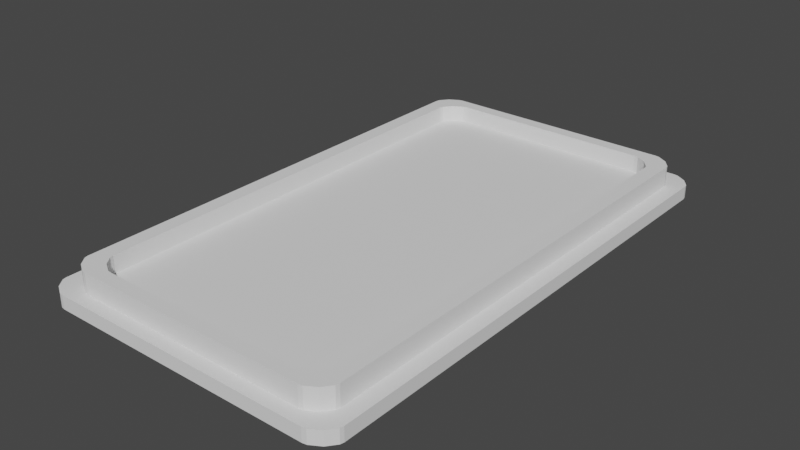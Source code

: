 # Source: wearableV2_Top.blend  (saved by Blender 2.93.21; exported with 4.5.12 LTS)
import bpy
from mathutils import Matrix  # noqa: F401  (used for matrix-valued properties, if any)

bpy.ops.wm.read_factory_settings(use_empty=True)
scene = bpy.context.scene
scene.name = 'Scene'

# ---- collections
col_collection = bpy.data.collections.new('Collection'); scene.collection.children.link(col_collection)

# ---- world
world_world = bpy.data.worlds.new('World'); scene.world = world_world
world_world.use_nodes = True; world_world.node_tree.nodes.clear()
_N = world_world.node_tree.nodes; _L = world_world.node_tree.links
n0 = _N.new('ShaderNodeOutputWorld'); n0.name = 'World Output'; n0.location = (300, 300)
n1 = _N.new('ShaderNodeBackground'); n1.name = 'Background'; n1.location = (10, 300)
n1.inputs[0].default_value = (0.05088, 0.05088, 0.05088, 1.0)
_L.new(n1.outputs[0], n0.inputs[0])
n0.is_active_output = True
world_world.color = (0.05088, 0.05088, 0.05088)
world_world.use_sun_shadow = False
world_world.sun_shadow_jitter_overblur = 0.0

# ---- meshes
me_casetop_001 = bpy.data.meshes.new('CaseTop.001')
me_casetop_001.from_pydata([(10.7, -19.45, -2.706e-09), (10.39, -19.5, 1.0), (10.39, -19.5, -2.714e-09), (10.7, -19.45, 1.0), (11.44, -19.01, -2.646e-09), (11.44, -19.01, 1.0), (11.94, -18.37, -2.556e-09), (12.0, -18.1, 1.0), (11.94, -18.37, 1.0), (12.0, -18.1, -2.519e-09), (-11.0, -18.1, -2.519e-09), (-10.94, -18.37, 1.0), (-11.0, -18.1, 1.0), (-10.94, -18.37, -2.556e-09), (-10.44, -19.01, 1.0), (-10.44, -19.01, -2.646e-09), (-9.393, -19.5, -2.714e-09), (-9.695, -19.45, 1.0), (-9.695, -19.45, -2.706e-09), (-9.393, -19.5, 1.0), (-9.393, 19.5, 1.0), (-9.695, 19.45, 2.706e-09), (-9.695, 19.45, 1.0), (-9.393, 19.5, 2.714e-09), (-10.44, 19.01, 2.646e-09), (-10.44, 19.01, 1.0), (-10.94, 18.37, 2.556e-09), (-11.0, 18.1, 1.0), (-10.94, 18.37, 1.0), (-11.0, 18.1, 2.519e-09), (12.0, 18.1, 2.519e-09), (11.94, 18.37, 1.0), (12.0, 18.1, 1.0), (11.94, 18.37, 2.556e-09), (11.44, 19.01, 1.0), (11.44, 19.01, 2.646e-09), (10.7, 19.45, 1.0), (10.39, 19.5, 2.714e-09), (10.39, 19.5, 1.0), (10.7, 19.45, 2.706e-09), (6.25, -19.5, 1.0), (6.25, -19.5, -2.714e-09), (-5.25, -19.5, -2.714e-09), (-5.25, -19.5, 1.0), (9.243, -18.5, 1.0), (6.25, -18.5, 1.0), (-9.291, 18.01, 1.0), (-8.243, 18.5, 1.0), (9.243, 18.5, 1.0), (9.545, 18.45, 1.0), (-8.545, 18.45, 1.0), (-9.79, 17.37, 1.0), (-9.85, 17.1, 1.0), (-9.85, -17.1, 1.0), (-9.79, -17.37, 1.0), (-9.291, -18.01, 1.0), (-8.545, -18.45, 1.0), (-8.243, -18.5, 1.0), (-5.25, -18.5, 1.0), (10.29, 18.01, 1.0), (10.79, 17.37, 1.0), (10.85, 17.1, 1.0), (10.85, -17.1, 1.0), (10.79, -17.37, 1.0), (10.29, -18.01, 1.0), (9.545, -18.45, 1.0), (2.8, 15.0, 2.087e-09), (-1.8, 15.0, 2.087e-09), (2.8, 11.0, 1.531e-09), (-2.662, -4.25, -5.914e-10), (-1.8, 11.0, 1.531e-09), (6.25, -11.45, -1.593e-09), (-5.25, -11.45, -1.593e-09), (-2.662, -6.75, -9.393e-10), (-5.537, -4.25, -5.914e-10), (-5.537, -6.75, -9.393e-10), (9.243, -18.5, 2.5), (9.545, -18.45, 2.5), (10.29, -18.01, 2.5), (10.85, -17.1, 2.5), (10.79, -17.37, 2.5), (-9.79, -17.37, 2.5), (-9.85, -17.1, 2.5), (-9.291, -18.01, 2.5), (-8.545, -18.45, 2.5), (-8.243, -18.5, 2.5), (-8.243, 18.5, 2.5), (-8.545, 18.45, 2.5), (-9.291, 18.01, 2.5), (-9.85, 17.1, 2.5), (-9.79, 17.37, 2.5), (10.79, 17.37, 2.5), (10.85, 17.1, 2.5), (10.29, 18.01, 2.5), (9.545, 18.45, 2.5), (9.243, 18.5, 2.5), (6.25, -18.5, 2.5), (-5.25, -18.5, 2.5), (8.093, -17.5, 2.5), (6.25, -17.5, 2.5), (-8.141, 17.01, 2.5), (-7.093, 17.5, 2.5), (8.093, 17.5, 2.5), (8.395, 17.45, 2.5), (-7.395, 17.45, 2.5), (-8.64, 16.37, 2.5), (-8.7, 16.1, 2.5), (-8.7, -16.1, 2.5), (-8.64, -16.37, 2.5), (-8.141, -17.01, 2.5), (-7.395, -17.45, 2.5), (-7.093, -17.5, 2.5), (-5.25, -17.5, 2.5), (9.141, 17.01, 2.5), (9.64, 16.37, 2.5), (9.7, 16.1, 2.5), (9.7, -16.1, 2.5), (9.64, -16.37, 2.5), (9.141, -17.01, 2.5), (8.395, -17.45, 2.5), (8.093, -17.5, 1.25), (8.395, -17.45, 1.25), (9.141, -17.01, 1.25), (9.7, -16.1, 1.25), (9.64, -16.37, 1.25), (-8.64, -16.37, 1.25), (-8.7, -16.1, 1.25), (-8.141, -17.01, 1.25), (-7.395, -17.45, 1.25), (-7.093, -17.5, 1.25), (-7.093, 17.5, 1.25), (-7.395, 17.45, 1.25), (-8.141, 17.01, 1.25), (-8.7, 16.1, 1.25), (-8.64, 16.37, 1.25), (9.64, 16.37, 1.25), (9.7, 16.1, 1.25), (9.141, 17.01, 1.25), (8.395, 17.45, 1.25), (8.093, 17.5, 1.25), (6.25, -17.5, 1.25), (-5.25, -17.5, 1.25), (-1.8, 15.0, 1.25), (2.8, 15.0, 1.25), (-1.8, 11.0, 1.25), (-2.662, -4.25, 1.25), (-5.537, -4.25, 1.25), (-5.537, -6.75, 1.25), (-5.25, -11.45, 1.25), (-2.662, -6.75, 1.25), (2.8, 11.0, 1.25), (6.25, -11.45, 1.25), (6.25, -11.45, -1.593e-09), (6.25, -11.45, 1.25), (6.25, -17.5, 1.25), (8.093, -19.5, -2.714e-09), (8.093, -11.45, -1.593e-09), (8.093, -17.5, 1.25), (6.25, -19.5, -2.714e-09), (6.25, -18.5, 1.0), (6.25, -17.5, 1.25), (6.25, -19.5, -2.714e-09), (6.25, -19.5, 1.0), (6.25, -18.5, 1.0), (6.25, -18.5, 1.0), (6.25, -18.5, 2.5), (6.25, -17.5, 1.25), (6.25, -17.5, 2.5), (6.25, -17.5, 1.25), (6.25, -18.5, 2.5), (-5.537, -6.75, -5.914e-10), (-5.537, -6.75, 1.25), (-2.662, -6.75, -5.914e-10), (-2.662, -6.75, 1.25), (-5.537, -6.75, 1.25), (-2.662, -6.75, -5.914e-10), (2.8, 11.0, 2.087e-09), (-1.8, 11.0, 2.087e-09), (-1.8, 11.0, 1.25), (2.8, 11.0, 2.087e-09), (2.8, 11.0, 1.25), (-1.8, 11.0, 1.25)], [], [(0, 1, 2), (1, 0, 3), (4, 3, 0), (3, 4, 5), (6, 7, 8), (7, 6, 9), (4, 8, 5), (8, 4, 6), (10, 11, 12), (11, 10, 13), (13, 14, 11), (14, 13, 15), (16, 17, 18), (17, 16, 19), (18, 14, 15), (14, 18, 17), (20, 21, 22), (21, 20, 23), (22, 24, 25), (24, 22, 21), (26, 27, 28), (27, 26, 29), (24, 28, 25), (28, 24, 26), (30, 31, 32), (31, 30, 33), (33, 34, 31), (34, 33, 35), (36, 37, 38), (37, 36, 39), (34, 39, 36), (39, 34, 35), (2, 40, 41), (40, 2, 1), (42, 19, 16), (19, 42, 43), (40, 44, 45), (3, 44, 1), (44, 40, 1), (44, 3, 5), (46, 20, 22), (20, 47, 38), (46, 22, 25), (48, 38, 47), (49, 38, 48), (20, 50, 47), (46, 25, 28), (46, 28, 27), (20, 46, 50), (27, 51, 46), (27, 52, 51), (27, 53, 52), (12, 53, 27), (12, 54, 53), (12, 55, 54), (11, 55, 12), (14, 55, 11), (17, 55, 14), (19, 55, 17), (55, 19, 56), (56, 19, 57), (43, 57, 19), (57, 43, 58), (59, 38, 49), (38, 59, 36), (36, 59, 34), (34, 59, 31), (31, 59, 32), (60, 32, 59), (61, 32, 60), (62, 32, 61), (62, 7, 32), (63, 7, 62), (64, 7, 63), (64, 8, 7), (5, 64, 65), (5, 65, 44), (64, 5, 8), (38, 23, 20), (23, 38, 37), (29, 12, 27), (12, 29, 10), (35, 37, 39), (37, 66, 23), (37, 35, 30), (67, 23, 66), (30, 35, 33), (29, 23, 67), (37, 30, 66), (24, 23, 29), (23, 24, 21), (30, 68, 66), (68, 69, 70), (71, 68, 30), (68, 71, 69), (72, 73, 71), (69, 71, 73), (9, 71, 30), (4, 9, 6), (9, 4, 2), (2, 4, 0), (9, 2, 41), (9, 41, 71), (24, 29, 26), (70, 29, 67), (74, 70, 69), (70, 74, 29), (10, 74, 75), (73, 72, 75), (10, 75, 72), (74, 10, 29), (42, 10, 72), (16, 10, 42), (10, 15, 13), (15, 10, 16), (15, 16, 18), (9, 32, 7), (32, 9, 30), (65, 76, 44), (76, 65, 77), (64, 77, 65), (77, 64, 78), (63, 79, 80), (79, 63, 62), (64, 80, 78), (80, 64, 63), (53, 81, 82), (81, 53, 54), (54, 83, 81), (83, 54, 55), (57, 84, 56), (84, 57, 85), (56, 83, 55), (83, 56, 84), (86, 50, 87), (50, 86, 47), (87, 46, 88), (46, 87, 50), (51, 89, 90), (89, 51, 52), (46, 90, 88), (90, 46, 51), (61, 91, 92), (91, 61, 60), (60, 93, 91), (93, 60, 59), (94, 48, 95), (48, 94, 49), (93, 49, 94), (49, 93, 59), (44, 96, 45), (96, 44, 76), (58, 85, 57), (85, 58, 97), (96, 98, 99), (77, 98, 76), (98, 96, 76), (98, 77, 78), (100, 86, 87), (86, 101, 95), (100, 87, 88), (102, 95, 101), (103, 95, 102), (86, 104, 101), (100, 88, 90), (100, 90, 89), (86, 100, 104), (89, 105, 100), (89, 106, 105), (89, 107, 106), (82, 107, 89), (82, 108, 107), (82, 109, 108), (81, 109, 82), (83, 109, 81), (84, 109, 83), (85, 109, 84), (109, 85, 110), (110, 85, 111), (97, 111, 85), (111, 97, 112), (113, 95, 103), (95, 113, 94), (94, 113, 93), (93, 113, 91), (91, 113, 92), (114, 92, 113), (115, 92, 114), (116, 92, 115), (116, 79, 92), (117, 79, 116), (118, 79, 117), (118, 80, 79), (78, 118, 119), (78, 119, 98), (118, 78, 80), (95, 47, 86), (47, 95, 48), (62, 92, 79), (92, 62, 61), (52, 82, 89), (82, 52, 53), (119, 120, 98), (120, 119, 121), (118, 121, 119), (121, 118, 122), (123, 117, 116), (117, 123, 124), (124, 118, 117), (118, 124, 122), (125, 107, 108), (107, 125, 126), (127, 108, 109), (108, 127, 125), (111, 128, 110), (128, 111, 129), (110, 127, 109), (127, 110, 128), (130, 104, 131), (104, 130, 101), (131, 100, 132), (100, 131, 104), (133, 105, 106), (105, 133, 134), (134, 100, 105), (100, 134, 132), (135, 115, 114), (115, 135, 136), (137, 114, 113), (114, 137, 135), (138, 102, 139), (102, 138, 103), (137, 103, 138), (103, 137, 113), (98, 140, 99), (140, 98, 120), (112, 129, 111), (129, 112, 141), (139, 101, 130), (101, 139, 102), (126, 106, 107), (106, 126, 133), (132, 130, 131), (130, 142, 139), (130, 132, 133), (143, 139, 142), (133, 132, 134), (136, 139, 143), (130, 133, 142), (137, 139, 136), (139, 137, 138), (133, 144, 142), (145, 144, 146), (133, 146, 144), (126, 146, 133), (147, 148, 149), (146, 126, 147), (147, 126, 148), (127, 126, 125), (126, 127, 129), (129, 127, 128), (126, 129, 141), (126, 141, 148), (137, 136, 135), (150, 136, 143), (144, 145, 150), (151, 150, 145), (151, 145, 149), (151, 149, 148), (150, 151, 136), (151, 123, 136), (140, 123, 151), (120, 123, 140), (122, 123, 120), (123, 122, 124), (122, 120, 121), (136, 116, 115), (116, 136, 123), (71, 148, 72), (148, 71, 151), (58, 43, 162, 163), (97, 141, 168, 169), (141, 97, 165, 166), (42, 141, 160, 158), (141, 42, 155, 157), (148, 141, 154, 153), (71, 140, 151), (41, 140, 71), (140, 41, 45), (45, 41, 40), (140, 96, 99), (96, 140, 45), (150, 70, 144), (70, 150, 68), (66, 142, 178, 176), (142, 66, 179, 181), (66, 150, 143), (150, 66, 68), (70, 142, 144), (142, 70, 67), (149, 75, 147), (75, 149, 73), (69, 146, 171, 172), (146, 69, 175, 174), (75, 146, 147), (146, 75, 74), (69, 149, 145), (149, 69, 73), (154, 152, 153), (141, 72, 152, 154), (72, 148, 153, 152), (157, 155, 156), (72, 141, 157, 156), (42, 72, 156, 155), (158, 160, 159), (141, 58, 159, 160), (58, 42, 158, 159), (162, 161, 163), (42, 58, 163, 161), (43, 42, 161, 162), (164, 166, 165), (58, 141, 166, 164), (97, 58, 164, 165), (169, 168, 167), (112, 97, 169, 167), (141, 112, 167, 168), (172, 171, 170), (74, 69, 172, 170), (146, 74, 170, 171), (174, 175, 173), (69, 145, 173, 175), (145, 146, 174, 173), (176, 178, 177), (142, 67, 177, 178), (67, 66, 176, 177), (181, 179, 180), (143, 142, 181, 180), (66, 143, 180, 179)])
me_casetop_001.use_remesh_fix_poles = True
me_casetop_001.use_remesh_preserve_attributes = False
me_casetop_001.update()

# ---- objects
ob_casetop = bpy.data.objects.new('CaseTop', me_casetop_001)

# ---- transforms, parenting, visibility, modifiers, constraints
ob_casetop.location = (0.0, 0.0, 0.0)

# ---- collection membership
col_collection.objects.link(ob_casetop)

# ---- scene / render settings (as saved in the file)
scene.frame_start = 1; scene.frame_end = 250; scene.frame_set(1)
scene.render.engine = 'BLENDER_EEVEE_NEXT'
scene.cycles.use_denoising = False
scene.cycles.samples = 128
scene.cycles.sampling_pattern = 'TABULATED_SOBOL'
scene.cycles.use_adaptive_sampling = False
scene.cycles.use_light_tree = False
scene.view_settings.view_transform = 'Filmic'
scene.unit_settings.scale_length = 0.001
bpy.context.view_layer.update()

# ---- added for rendering (the .blend has no active camera and no usable light): camera, sun
cam_auto = bpy.data.cameras.new('AutoCamera')
cam_auto.lens = 50.0
cam_auto.sensor_width = 36.0
cam_auto.clip_end = 1000.0
ob_auto_camera = bpy.data.objects.new('AutoCamera', cam_auto)
scene.collection.objects.link(ob_auto_camera)
ob_auto_camera.location = (42.4551, -50.3462, 34.8141)
ob_auto_camera.rotation_euler = (1.09748, -7.21219e-08, 0.694738)
scene.camera = ob_auto_camera
light_auto_sun = bpy.data.lights.new('AutoSun', 'SUN')
light_auto_sun.energy = 3.0
light_auto_sun.angle = 0.0523599
ob_auto_sun = bpy.data.objects.new('AutoSun', light_auto_sun)
scene.collection.objects.link(ob_auto_sun)
ob_auto_sun.rotation_euler = (0.872665, 0.174533, 0.523599)
bpy.context.view_layer.update()
